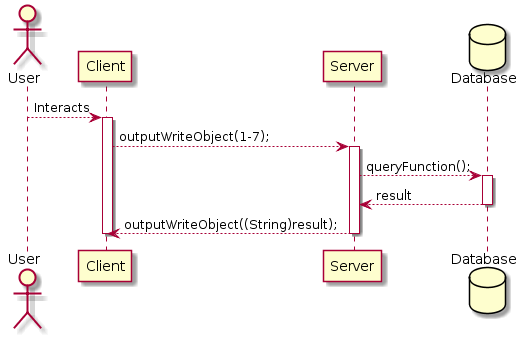

The diagram above was rendered by PlantUML. Its source (embedded in the PNG):
@startuml
actor User
participant Client 
participant Server 
database Database 

User --> Client: Interacts
activate Client
Client --> Server: outputWriteObject(1-7);
activate Server
Server --> Database: queryFunction();
activate Database
Database --> Server: result
deactivate Database
Server --> Client: outputWriteObject((String)result);
deactivate Server
deactivate Client
@enduml